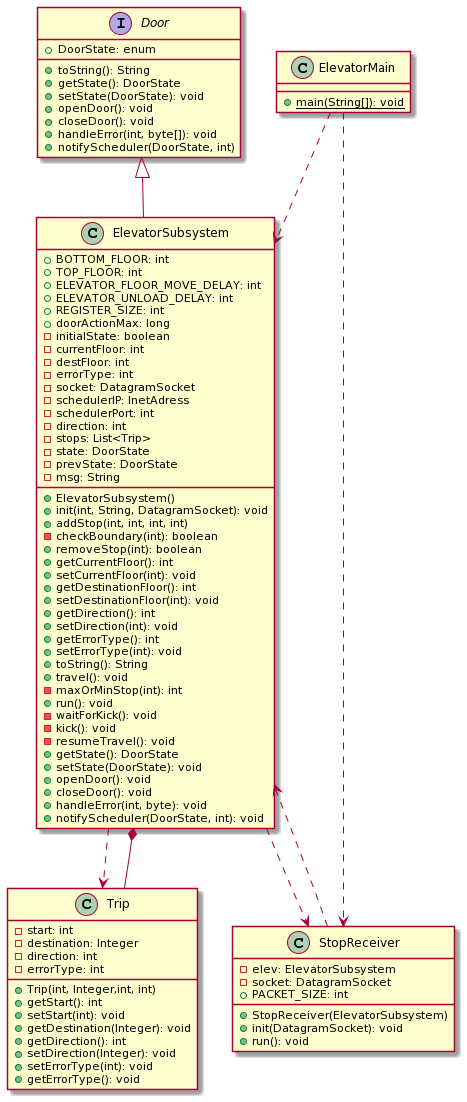

The diagram above was rendered by PlantUML. Its source (embedded in the PNG):
@startuml
interface Door 
{
  +DoorState: enum
  +toString(): String
  +getState(): DoorState
  +setState(DoorState): void
  +openDoor(): void
  +closeDoor(): void
  +handleError(int, byte[]): void
  +notifyScheduler(DoorState, int)
}

class ElevatorSubsystem 
{
  +BOTTOM_FLOOR: int
  +TOP_FLOOR: int
  +ELEVATOR_FLOOR_MOVE_DELAY: int
  +ELEVATOR_UNLOAD_DELAY: int
  +REGISTER_SIZE: int
  +doorActionMax: long
  -initialState: boolean
  -currentFloor: int
  -destFloor: int
  -errorType: int
  -socket: DatagramSocket
  -schedulerIP: InetAdress
  -schedulerPort: int
  -direction: int
  -stops: List<Trip>
  -state: DoorState
  -prevState: DoorState
  -msg: String
  +ElevatorSubsystem()
  +init(int, String, DatagramSocket): void
  +addStop(int, int, int, int)
  -checkBoundary(int): boolean
  +removeStop(int): boolean
  +getCurrentFloor(): int
  +setCurrentFloor(int): void
  +getDestinationFloor(): int
  +setDestinationFloor(int): void
  +getDirection(): int
  +setDirection(int): void
  +getErrorType(): int
  +setErrorType(int): void
  +toString(): String
  +travel(): void
  -maxOrMinStop(int): int
  +run(): void
  -waitForKick(): void
  -kick(): void
  -resumeTravel(): void
  +getState(): DoorState
  +setState(DoorState): void
  +openDoor(): void
  +closeDoor(): void
  +handleError(int, byte): void
  +notifyScheduler(DoorState, int): void
}
class ElevatorMain 
{
  +{static} main(String[]): void
}

class Trip 
{
  -start: int
  -destination: Integer
  -direction: int
  -errorType: int
  +Trip(int, Integer,int, int)
  +getStart(): int
  +setStart(int): void
  +getDestination(Integer): void
  +getDirection(): int
  +setDirection(Integer): void
  +setErrorType(int): void
  +getErrorType(): void
}


class StopReceiver
{
  -elev: ElevatorSubsystem
  -socket: DatagramSocket
  +PACKET_SIZE: int
  +StopReceiver(ElevatorSubsystem)
  +init(DatagramSocket): void
  +run(): void
}

ElevatorMain ..> ElevatorSubsystem
ElevatorMain ..> StopReceiver
Door <|-- ElevatorSubsystem
ElevatorSubsystem ..> Trip
ElevatorSubsystem *-- Trip
ElevatorSubsystem ..> StopReceiver
StopReceiver ..> ElevatorSubsystem
@enduml